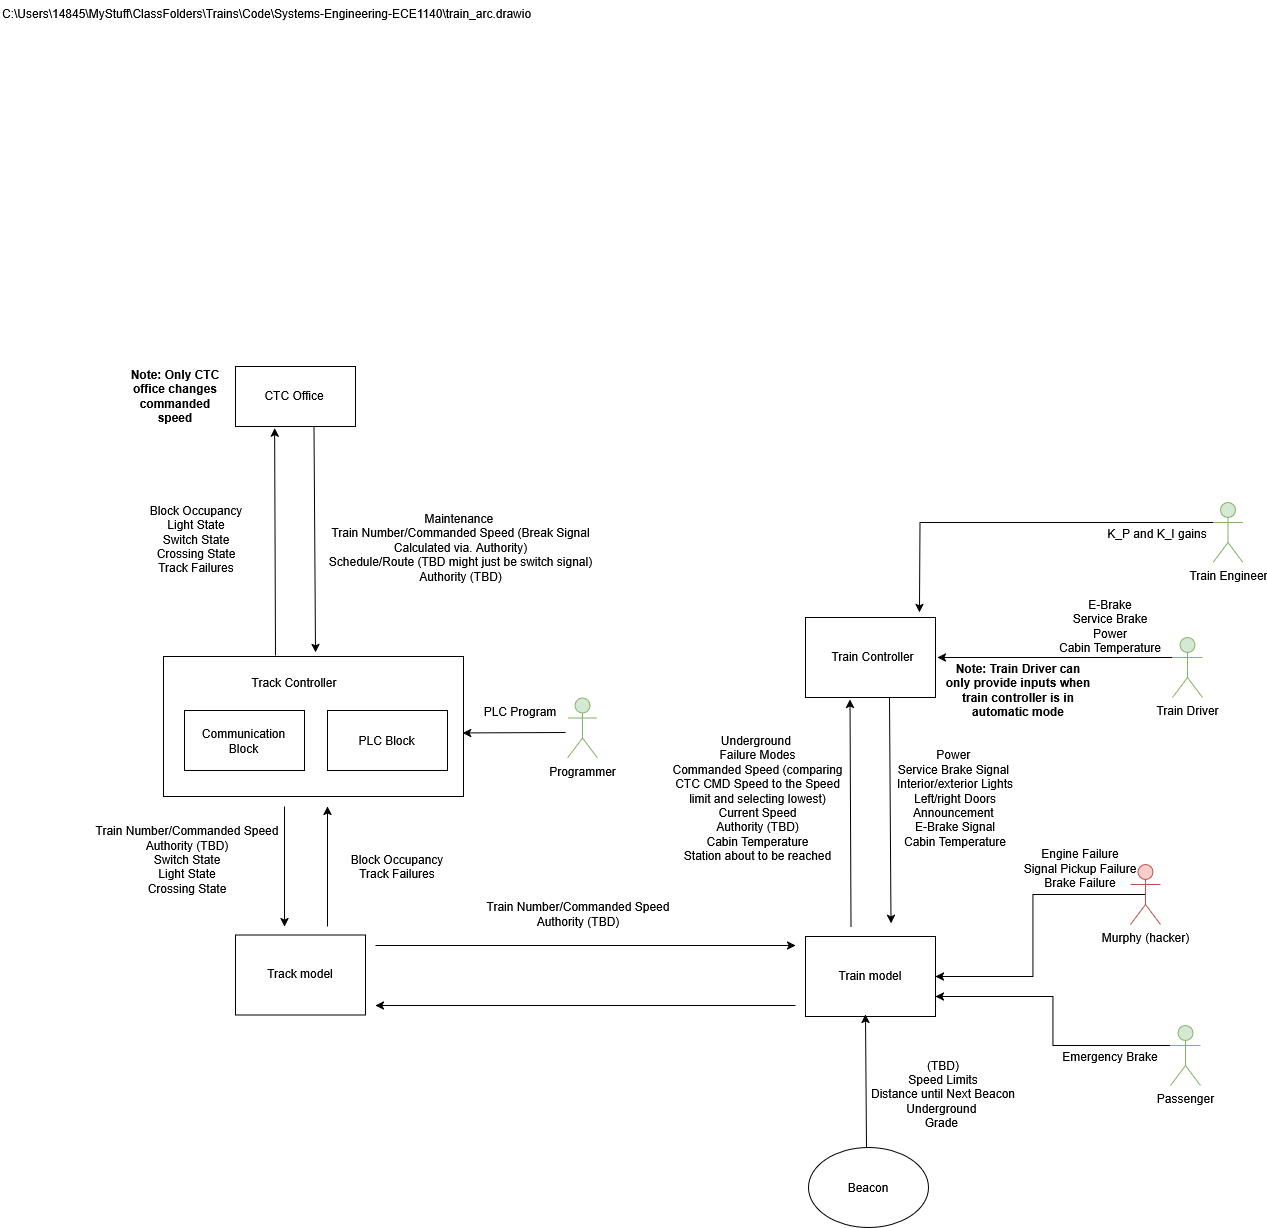

The diagram above was exported from draw.io. Its source (the exported page's mxGraphModel, read from the mxfile embedded in the PNG):
<mxGraphModel dx="1757" dy="1246" grid="0" gridSize="10" guides="1" tooltips="1" connect="1" arrows="1" fold="1" page="0" pageScale="1" pageWidth="850" pageHeight="1100" math="0" shadow="0">
  <root>
    <mxCell id="0" />
    <mxCell id="1" parent="0" />
    <mxCell id="_6SJ3tFi278kqBmVkFti-7" value="&lt;div&gt;Emergency Brake&lt;/div&gt;&lt;div&gt;&lt;br&gt;&lt;/div&gt;" style="text;html=1;align=center;verticalAlign=middle;whiteSpace=wrap;rounded=0;rotation=0;" parent="1" vertex="1">
      <mxGeometry x="895" y="916" width="120" height="23" as="geometry" />
    </mxCell>
    <UserObject label="C:\Users\14845\MyStuff\ClassFolders\Trains\Code\Systems-Engineering-ECE1140\train_arc.drawio" link="C:\Users\14845\MyStuff\ClassFolders\Trains\Code\Systems-Engineering-ECE1140\train_arc.drawio" id="OSFHzoRCtvVyblJh_R8Y-1">
      <mxCell style="text;whiteSpace=wrap;html=1;" parent="1" vertex="1">
        <mxGeometry x="-155" y="-136" width="550" height="51" as="geometry" />
      </mxCell>
    </UserObject>
    <mxCell id="OSFHzoRCtvVyblJh_R8Y-2" value="" style="rounded=0;whiteSpace=wrap;html=1;" parent="1" vertex="1">
      <mxGeometry x="8" y="520" width="300" height="140" as="geometry" />
    </mxCell>
    <mxCell id="OSFHzoRCtvVyblJh_R8Y-3" value="" style="rounded=0;whiteSpace=wrap;html=1;" parent="1" vertex="1">
      <mxGeometry x="80" y="230" width="120" height="60" as="geometry" />
    </mxCell>
    <mxCell id="OSFHzoRCtvVyblJh_R8Y-5" value="" style="endArrow=classic;html=1;rounded=0;" parent="1" edge="1">
      <mxGeometry width="50" height="50" relative="1" as="geometry">
        <mxPoint x="158.5" y="290" as="sourcePoint" />
        <mxPoint x="160" y="516" as="targetPoint" />
      </mxGeometry>
    </mxCell>
    <mxCell id="OSFHzoRCtvVyblJh_R8Y-6" value="CTC Office" style="text;html=1;align=center;verticalAlign=middle;whiteSpace=wrap;rounded=0;" parent="1" vertex="1">
      <mxGeometry x="99" y="241" width="80" height="35" as="geometry" />
    </mxCell>
    <mxCell id="OSFHzoRCtvVyblJh_R8Y-7" value="" style="rounded=0;whiteSpace=wrap;html=1;" parent="1" vertex="1">
      <mxGeometry x="29" y="574" width="120" height="60" as="geometry" />
    </mxCell>
    <mxCell id="OSFHzoRCtvVyblJh_R8Y-8" value="" style="rounded=0;whiteSpace=wrap;html=1;" parent="1" vertex="1">
      <mxGeometry x="172" y="574" width="120" height="60" as="geometry" />
    </mxCell>
    <mxCell id="OSFHzoRCtvVyblJh_R8Y-9" value="&lt;div&gt;Communication &lt;br&gt;&lt;/div&gt;&lt;div&gt;Block&lt;br&gt;&lt;/div&gt;" style="text;html=1;align=center;verticalAlign=middle;whiteSpace=wrap;rounded=0;" parent="1" vertex="1">
      <mxGeometry x="48" y="587" width="81" height="35" as="geometry" />
    </mxCell>
    <mxCell id="OSFHzoRCtvVyblJh_R8Y-10" value="PLC Block" style="text;html=1;align=center;verticalAlign=middle;whiteSpace=wrap;rounded=0;" parent="1" vertex="1">
      <mxGeometry x="191" y="586.5" width="81" height="35" as="geometry" />
    </mxCell>
    <mxCell id="OSFHzoRCtvVyblJh_R8Y-11" value="Track Controller" style="text;html=1;align=center;verticalAlign=middle;whiteSpace=wrap;rounded=0;" parent="1" vertex="1">
      <mxGeometry x="92" y="531" width="94" height="30" as="geometry" />
    </mxCell>
    <mxCell id="OSFHzoRCtvVyblJh_R8Y-12" value="" style="endArrow=classic;html=1;rounded=0;entryX=0.326;entryY=1.027;entryDx=0;entryDy=0;entryPerimeter=0;" parent="1" target="OSFHzoRCtvVyblJh_R8Y-3" edge="1">
      <mxGeometry width="50" height="50" relative="1" as="geometry">
        <mxPoint x="120" y="519" as="sourcePoint" />
        <mxPoint x="120" y="459" as="targetPoint" />
      </mxGeometry>
    </mxCell>
    <mxCell id="OSFHzoRCtvVyblJh_R8Y-14" value="&lt;b&gt;Note: Only CTC office changes commanded speed&lt;/b&gt;" style="text;html=1;align=center;verticalAlign=middle;whiteSpace=wrap;rounded=0;" parent="1" vertex="1">
      <mxGeometry x="-30" y="231" width="100" height="59" as="geometry" />
    </mxCell>
    <mxCell id="OSFHzoRCtvVyblJh_R8Y-15" value="" style="endArrow=classic;html=1;rounded=0;" parent="1" edge="1">
      <mxGeometry width="50" height="50" relative="1" as="geometry">
        <mxPoint x="220" y="809" as="sourcePoint" />
        <mxPoint x="640" y="809" as="targetPoint" />
      </mxGeometry>
    </mxCell>
    <mxCell id="OSFHzoRCtvVyblJh_R8Y-16" value="" style="endArrow=classic;html=1;rounded=0;" parent="1" edge="1">
      <mxGeometry width="50" height="50" relative="1" as="geometry">
        <mxPoint x="640" y="869" as="sourcePoint" />
        <mxPoint x="220" y="869" as="targetPoint" />
      </mxGeometry>
    </mxCell>
    <mxCell id="OSFHzoRCtvVyblJh_R8Y-17" value="" style="rounded=0;whiteSpace=wrap;html=1;" parent="1" vertex="1">
      <mxGeometry x="650" y="800" width="130" height="80" as="geometry" />
    </mxCell>
    <mxCell id="OSFHzoRCtvVyblJh_R8Y-18" value="&lt;div&gt;Train model&lt;/div&gt;" style="text;html=1;align=center;verticalAlign=middle;whiteSpace=wrap;rounded=0;" parent="1" vertex="1">
      <mxGeometry x="675" y="821" width="80" height="35" as="geometry" />
    </mxCell>
    <mxCell id="OSFHzoRCtvVyblJh_R8Y-19" value="" style="rounded=0;whiteSpace=wrap;html=1;" parent="1" vertex="1">
      <mxGeometry x="80" y="798.5" width="130" height="80" as="geometry" />
    </mxCell>
    <mxCell id="OSFHzoRCtvVyblJh_R8Y-20" value="&lt;div&gt;Track model&lt;br&gt;&lt;/div&gt;" style="text;html=1;align=center;verticalAlign=middle;whiteSpace=wrap;rounded=0;" parent="1" vertex="1">
      <mxGeometry x="105" y="819.5" width="80" height="35" as="geometry" />
    </mxCell>
    <mxCell id="OSFHzoRCtvVyblJh_R8Y-21" value="" style="endArrow=classic;html=1;rounded=0;" parent="1" edge="1">
      <mxGeometry width="50" height="50" relative="1" as="geometry">
        <mxPoint x="172" y="790" as="sourcePoint" />
        <mxPoint x="172" y="670" as="targetPoint" />
      </mxGeometry>
    </mxCell>
    <mxCell id="OSFHzoRCtvVyblJh_R8Y-22" value="" style="endArrow=classic;html=1;rounded=0;" parent="1" edge="1">
      <mxGeometry width="50" height="50" relative="1" as="geometry">
        <mxPoint x="129" y="670" as="sourcePoint" />
        <mxPoint x="129" y="790" as="targetPoint" />
      </mxGeometry>
    </mxCell>
    <mxCell id="OSFHzoRCtvVyblJh_R8Y-23" value="&lt;div&gt;Train Number/Commanded Speed&lt;/div&gt;&lt;div&gt;Authority (TBD)&lt;/div&gt;" style="text;html=1;align=center;verticalAlign=middle;whiteSpace=wrap;rounded=0;" parent="1" vertex="1">
      <mxGeometry x="314" y="719" width="218" height="117" as="geometry" />
    </mxCell>
    <mxCell id="OSFHzoRCtvVyblJh_R8Y-24" value="&lt;div&gt;(TBD)&lt;/div&gt;Speed Limits&lt;div&gt;Distance until Next Beacon&lt;/div&gt;&lt;div&gt;Underground&amp;nbsp;&lt;/div&gt;&lt;div&gt;Grade&amp;nbsp;&lt;/div&gt;&lt;div&gt;&lt;br&gt;&lt;/div&gt;" style="text;html=1;align=center;verticalAlign=middle;whiteSpace=wrap;rounded=0;" parent="1" vertex="1">
      <mxGeometry x="685" y="906" width="206" height="117" as="geometry" />
    </mxCell>
    <mxCell id="OSFHzoRCtvVyblJh_R8Y-25" value="" style="endArrow=classic;html=1;rounded=0;" parent="1" edge="1">
      <mxGeometry width="50" height="50" relative="1" as="geometry">
        <mxPoint x="734" y="561" as="sourcePoint" />
        <mxPoint x="735.5" y="787" as="targetPoint" />
      </mxGeometry>
    </mxCell>
    <mxCell id="OSFHzoRCtvVyblJh_R8Y-26" value="" style="endArrow=classic;html=1;rounded=0;entryX=0.326;entryY=1.027;entryDx=0;entryDy=0;entryPerimeter=0;" parent="1" edge="1">
      <mxGeometry width="50" height="50" relative="1" as="geometry">
        <mxPoint x="695.5" y="790" as="sourcePoint" />
        <mxPoint x="694.5" y="563" as="targetPoint" />
      </mxGeometry>
    </mxCell>
    <mxCell id="OSFHzoRCtvVyblJh_R8Y-27" value="" style="rounded=0;whiteSpace=wrap;html=1;" parent="1" vertex="1">
      <mxGeometry x="650" y="481" width="130" height="80" as="geometry" />
    </mxCell>
    <mxCell id="OSFHzoRCtvVyblJh_R8Y-28" value="Train Controller" style="text;html=1;align=center;verticalAlign=middle;whiteSpace=wrap;rounded=0;" parent="1" vertex="1">
      <mxGeometry x="675" y="502" width="85" height="35" as="geometry" />
    </mxCell>
    <mxCell id="OSFHzoRCtvVyblJh_R8Y-29" value="&lt;div&gt;Underground&amp;nbsp;&lt;/div&gt;&lt;div&gt;Failure Modes&lt;/div&gt;&lt;div&gt;&lt;span style=&quot;background-color: transparent; color: light-dark(rgb(0, 0, 0), rgb(255, 255, 255));&quot;&gt;Commanded Speed (comparing CTC CMD Speed to the Speed limit and selecting lowest)&lt;/span&gt;&lt;/div&gt;&lt;div&gt;&lt;span style=&quot;background-color: transparent; color: light-dark(rgb(0, 0, 0), rgb(255, 255, 255));&quot;&gt;Current Speed&lt;/span&gt;&lt;/div&gt;&lt;div&gt;&lt;span style=&quot;background-color: transparent; color: light-dark(rgb(0, 0, 0), rgb(255, 255, 255));&quot;&gt;Authority (TBD)&lt;/span&gt;&lt;/div&gt;&lt;div&gt;Cabin Temperature&lt;span style=&quot;background-color: transparent; color: light-dark(rgb(0, 0, 0), rgb(255, 255, 255));&quot;&gt;&lt;/span&gt;&lt;/div&gt;Station about to be reached" style="text;html=1;align=center;verticalAlign=middle;whiteSpace=wrap;rounded=0;" parent="1" vertex="1">
      <mxGeometry x="507" y="594" width="191" height="136" as="geometry" />
    </mxCell>
    <mxCell id="OSFHzoRCtvVyblJh_R8Y-30" value="Power&amp;nbsp;&lt;div&gt;Service Brake Signal&amp;nbsp;&lt;/div&gt;&lt;div&gt;Interior/exterior Lights&lt;/div&gt;&lt;div&gt;Left/right Doors&lt;/div&gt;&lt;div&gt;Announcement&amp;nbsp;&lt;/div&gt;&lt;div&gt;E-Brake Signal&lt;/div&gt;&lt;div&gt;Cabin Temperature&lt;/div&gt;" style="text;html=1;align=center;verticalAlign=middle;whiteSpace=wrap;rounded=0;" parent="1" vertex="1">
      <mxGeometry x="725" y="603" width="150" height="117" as="geometry" />
    </mxCell>
    <mxCell id="OSFHzoRCtvVyblJh_R8Y-38" value="Maintenance&amp;nbsp;&lt;div&gt;Train Number/Commanded Speed (Break Signal Calculated via. Authority)&lt;/div&gt;&lt;div&gt;Schedule/Route (TBD might just be switch signal)&lt;/div&gt;&lt;div&gt;Authority (TBD)&lt;/div&gt;&lt;div&gt;&lt;br&gt;&lt;/div&gt;&lt;div&gt;&lt;br&gt;&lt;/div&gt;&lt;div&gt;&lt;br&gt;&lt;/div&gt;&lt;div&gt;&lt;br&gt;&lt;/div&gt;" style="text;html=1;align=center;verticalAlign=middle;whiteSpace=wrap;rounded=0;" parent="1" vertex="1">
      <mxGeometry x="169" y="327" width="273" height="226" as="geometry" />
    </mxCell>
    <mxCell id="OSFHzoRCtvVyblJh_R8Y-39" value="Block Occupancy&lt;div&gt;Light State&lt;/div&gt;&lt;div&gt;Switch State&lt;/div&gt;&lt;div&gt;Crossing State&lt;/div&gt;&lt;div&gt;Track Failures&lt;/div&gt;" style="text;html=1;align=center;verticalAlign=middle;whiteSpace=wrap;rounded=0;" parent="1" vertex="1">
      <mxGeometry x="-10" y="298" width="102" height="209" as="geometry" />
    </mxCell>
    <mxCell id="OSFHzoRCtvVyblJh_R8Y-49" value="&lt;div&gt;&lt;br&gt;&lt;/div&gt;&lt;div&gt;Block Occupancy&lt;/div&gt;&lt;div&gt;Track Failures&lt;/div&gt;" style="text;html=1;align=center;verticalAlign=middle;whiteSpace=wrap;rounded=0;" parent="1" vertex="1">
      <mxGeometry x="176" y="654" width="132" height="137" as="geometry" />
    </mxCell>
    <mxCell id="OSFHzoRCtvVyblJh_R8Y-50" value="Train Number/Commanded Speed&#10;Authority (TBD)&#10;Switch State&#10;Light State&#10;Crossing State&#10;" style="text;whiteSpace=wrap;align=center;" parent="1" vertex="1">
      <mxGeometry x="-75" y="681" width="214" height="132" as="geometry" />
    </mxCell>
    <mxCell id="OSFHzoRCtvVyblJh_R8Y-52" value="" style="endArrow=classic;html=1;rounded=0;" parent="1" edge="1">
      <mxGeometry width="50" height="50" relative="1" as="geometry">
        <mxPoint x="711" y="1013" as="sourcePoint" />
        <mxPoint x="710" y="878" as="targetPoint" />
      </mxGeometry>
    </mxCell>
    <mxCell id="_6SJ3tFi278kqBmVkFti-1" value="Beacon" style="ellipse;whiteSpace=wrap;html=1;" parent="1" vertex="1">
      <mxGeometry x="653" y="1011" width="120" height="80" as="geometry" />
    </mxCell>
    <mxCell id="_6SJ3tFi278kqBmVkFti-9" style="edgeStyle=orthogonalEdgeStyle;rounded=0;orthogonalLoop=1;jettySize=auto;html=1;exitX=0.5;exitY=0.5;exitDx=0;exitDy=0;exitPerimeter=0;entryX=1;entryY=0.5;entryDx=0;entryDy=0;" parent="1" source="_6SJ3tFi278kqBmVkFti-2" target="OSFHzoRCtvVyblJh_R8Y-17" edge="1">
      <mxGeometry relative="1" as="geometry" />
    </mxCell>
    <mxCell id="_6SJ3tFi278kqBmVkFti-2" value="Murphy (hacker)" style="shape=umlActor;verticalLabelPosition=bottom;verticalAlign=top;html=1;outlineConnect=0;fillColor=#f8cecc;strokeColor=#b85450;" parent="1" vertex="1">
      <mxGeometry x="975" y="728" width="30" height="60" as="geometry" />
    </mxCell>
    <mxCell id="_6SJ3tFi278kqBmVkFti-13" style="edgeStyle=orthogonalEdgeStyle;rounded=0;orthogonalLoop=1;jettySize=auto;html=1;exitX=0;exitY=0.3333333333333333;exitDx=0;exitDy=0;exitPerimeter=0;entryX=1;entryY=0.75;entryDx=0;entryDy=0;" parent="1" source="_6SJ3tFi278kqBmVkFti-3" target="OSFHzoRCtvVyblJh_R8Y-17" edge="1">
      <mxGeometry relative="1" as="geometry" />
    </mxCell>
    <mxCell id="_6SJ3tFi278kqBmVkFti-3" value="Passenger" style="shape=umlActor;verticalLabelPosition=bottom;verticalAlign=top;html=1;outlineConnect=0;fillColor=#d5e8d4;strokeColor=#82b366;" parent="1" vertex="1">
      <mxGeometry x="1015" y="889" width="30" height="60" as="geometry" />
    </mxCell>
    <mxCell id="_6SJ3tFi278kqBmVkFti-12" value="&lt;div&gt;Engine Failure&lt;/div&gt;&lt;div&gt;Signal Pickup Failure&lt;/div&gt;&lt;div&gt;Brake Failure&lt;/div&gt;" style="text;html=1;align=center;verticalAlign=middle;whiteSpace=wrap;rounded=0;" parent="1" vertex="1">
      <mxGeometry x="866" y="701" width="118" height="61" as="geometry" />
    </mxCell>
    <mxCell id="8JcO2Mmcyq9-Df-Cerd4-1" value="&lt;div&gt;PLC Program&lt;/div&gt;" style="text;html=1;align=center;verticalAlign=middle;whiteSpace=wrap;rounded=0;rotation=0;" parent="1" vertex="1">
      <mxGeometry x="305" y="563.5" width="120" height="23" as="geometry" />
    </mxCell>
    <mxCell id="8JcO2Mmcyq9-Df-Cerd4-2" value="Programmer" style="shape=umlActor;verticalLabelPosition=bottom;verticalAlign=top;html=1;outlineConnect=0;fillColor=#d5e8d4;strokeColor=#82b366;" parent="1" vertex="1">
      <mxGeometry x="412" y="561.5" width="30" height="60" as="geometry" />
    </mxCell>
    <mxCell id="8JcO2Mmcyq9-Df-Cerd4-5" value="" style="endArrow=classic;html=1;rounded=0;entryX=0.997;entryY=0.546;entryDx=0;entryDy=0;entryPerimeter=0;" parent="1" target="OSFHzoRCtvVyblJh_R8Y-2" edge="1">
      <mxGeometry width="50" height="50" relative="1" as="geometry">
        <mxPoint x="410" y="596" as="sourcePoint" />
        <mxPoint x="449" y="720" as="targetPoint" />
      </mxGeometry>
    </mxCell>
    <mxCell id="e45wQDxqQ8QPKXyEYzj0-7" value="&lt;div&gt;E-Brake&lt;/div&gt;&lt;div&gt;Service Brake&lt;/div&gt;Power&lt;br&gt;Cabin Temperature" style="text;html=1;align=center;verticalAlign=middle;whiteSpace=wrap;rounded=0;rotation=0;" vertex="1" parent="1">
      <mxGeometry x="895" y="479" width="120" height="23" as="geometry" />
    </mxCell>
    <mxCell id="e45wQDxqQ8QPKXyEYzj0-8" style="edgeStyle=orthogonalEdgeStyle;rounded=0;orthogonalLoop=1;jettySize=auto;html=1;exitX=0;exitY=0.3333333333333333;exitDx=0;exitDy=0;exitPerimeter=0;" edge="1" parent="1" source="e45wQDxqQ8QPKXyEYzj0-9">
      <mxGeometry relative="1" as="geometry">
        <mxPoint x="782" y="521" as="targetPoint" />
      </mxGeometry>
    </mxCell>
    <mxCell id="e45wQDxqQ8QPKXyEYzj0-9" value="&lt;div&gt;Train Driver&lt;/div&gt;" style="shape=umlActor;verticalLabelPosition=bottom;verticalAlign=top;html=1;outlineConnect=0;fillColor=#d5e8d4;strokeColor=#82b366;" vertex="1" parent="1">
      <mxGeometry x="1017" y="501" width="30" height="60" as="geometry" />
    </mxCell>
    <mxCell id="e45wQDxqQ8QPKXyEYzj0-15" value="K_P and K_I gains" style="text;html=1;align=center;verticalAlign=middle;whiteSpace=wrap;rounded=0;rotation=0;" vertex="1" parent="1">
      <mxGeometry x="941.5" y="386" width="120" height="23" as="geometry" />
    </mxCell>
    <mxCell id="e45wQDxqQ8QPKXyEYzj0-16" style="edgeStyle=orthogonalEdgeStyle;rounded=0;orthogonalLoop=1;jettySize=auto;html=1;exitX=0;exitY=0.3333333333333333;exitDx=0;exitDy=0;exitPerimeter=0;" edge="1" parent="1" source="e45wQDxqQ8QPKXyEYzj0-17">
      <mxGeometry relative="1" as="geometry">
        <mxPoint x="764" y="476" as="targetPoint" />
      </mxGeometry>
    </mxCell>
    <mxCell id="e45wQDxqQ8QPKXyEYzj0-17" value="&lt;div&gt;Train Engineer&lt;/div&gt;" style="shape=umlActor;verticalLabelPosition=bottom;verticalAlign=top;html=1;outlineConnect=0;fillColor=#d5e8d4;strokeColor=#82b366;" vertex="1" parent="1">
      <mxGeometry x="1057.5" y="366" width="30" height="60" as="geometry" />
    </mxCell>
    <mxCell id="e45wQDxqQ8QPKXyEYzj0-18" value="&lt;b&gt;Note: Train Driver can only provide inputs when train controller is in automatic mode&lt;/b&gt;" style="text;html=1;align=center;verticalAlign=middle;whiteSpace=wrap;rounded=0;" vertex="1" parent="1">
      <mxGeometry x="789" y="525" width="148" height="58" as="geometry" />
    </mxCell>
  </root>
</mxGraphModel>